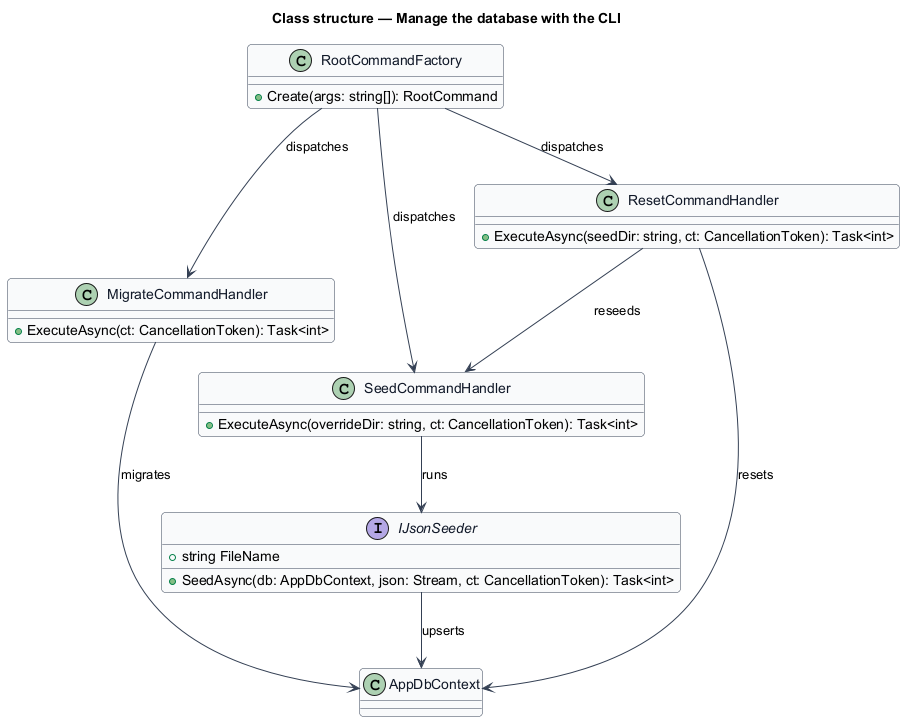

The diagram above was rendered by PlantUML. Its source (embedded in the PNG):
@startuml
skinparam backgroundColor #FFFFFF
skinparam shadowing false
skinparam roundcorner 8
skinparam defaultFontName Arial
skinparam ArrowColor #344054
skinparam class {
  BorderColor #344054
  FontColor #101828
  BackgroundColor #F9FAFB
}
title Class structure — Manage the database with the CLI

class RootCommandFactory {
  +Create(args: string[]): RootCommand
}
class MigrateCommandHandler {
  +ExecuteAsync(ct: CancellationToken): Task<int>
}
class SeedCommandHandler {
  +ExecuteAsync(overrideDir: string, ct: CancellationToken): Task<int>
}
class ResetCommandHandler {
  +ExecuteAsync(seedDir: string, ct: CancellationToken): Task<int>
}
interface IJsonSeeder {
  +string FileName
  +SeedAsync(db: AppDbContext, json: Stream, ct: CancellationToken): Task<int>
}
class AppDbContext
RootCommandFactory --> MigrateCommandHandler : dispatches
RootCommandFactory --> SeedCommandHandler : dispatches
RootCommandFactory --> ResetCommandHandler : dispatches
SeedCommandHandler --> IJsonSeeder : runs
MigrateCommandHandler --> AppDbContext : migrates
IJsonSeeder --> AppDbContext : upserts
ResetCommandHandler --> AppDbContext : resets
ResetCommandHandler --> SeedCommandHandler : reseeds
@enduml